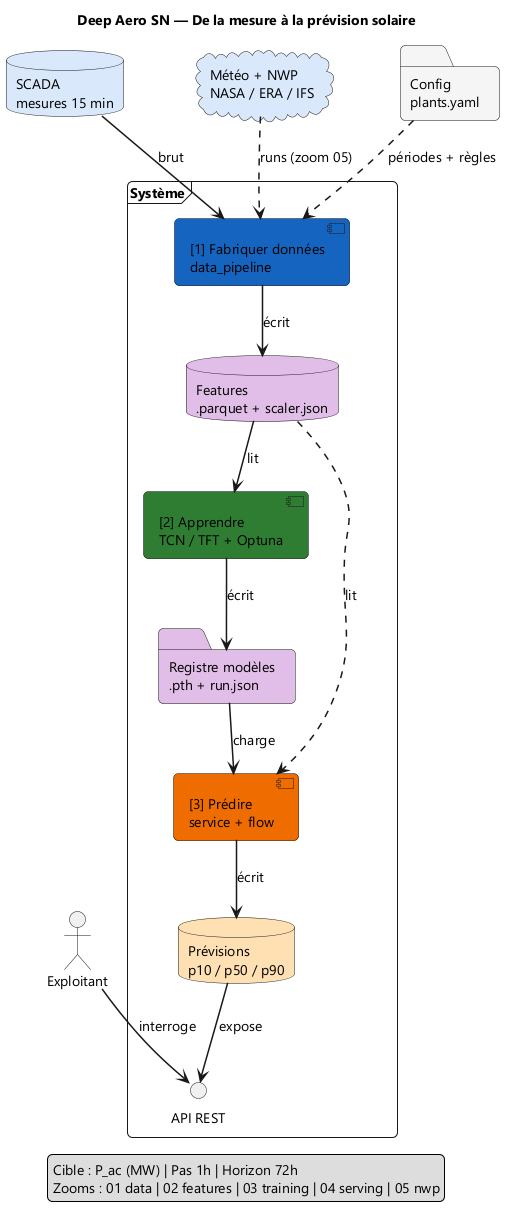

The diagram above was rendered by PlantUML. Its source (embedded in the PNG):
@startuml
' ============================================================
' Deep Aero SN — Vue d'ensemble (v3, conforme au code)
' Lecture : de haut en bas. Chaque bloc = un zoom numéroté.
' Cible : P_ac (MW). Config active : pas 1h, horizon 72h.
' ============================================================
skinparam shadowing false
skinparam roundCorner 10
skinparam defaultFontName Segoe UI
skinparam defaultFontSize 14
skinparam ArrowThickness 1.5
skinparam nodesep 70
skinparam ranksep 50
skinparam packageStyle rectangle

top to bottom direction
title Deep Aero SN — De la mesure à la prévision solaire

actor "Exploitant" as EXP

together {
  database "SCADA\nmesures 15 min" as RAW #DAE8FC
  cloud "Météo + NWP\nNASA / ERA / IFS" as METEO #DAE8FC
  folder "Config\nplants.yaml" as CFG #F5F5F5
}

frame "Système" {
  component "[1] Fabriquer données\ndata_pipeline" as DATA #1565C0
  database "Features\n.parquet + scaler.json" as FEAT #E1BEE7
  component "[2] Apprendre\nTCN / TFT + Optuna" as TRAIN #2E7D32
  folder "Registre modèles\n.pth + run.json" as REG #E1BEE7
  component "[3] Prédire\nservice + flow" as PRED #EF6C00
  database "Prévisions\np10 / p50 / p90" as FCST #FFE0B2
  interface "API REST" as API
}

RAW --> DATA : brut
METEO ..> DATA : runs (zoom 05)
CFG ..> DATA : périodes + règles
DATA --> FEAT : écrit
FEAT --> TRAIN : lit
TRAIN --> REG : écrit
REG --> PRED : charge
FEAT ..> PRED : lit
PRED --> FCST : écrit
FCST --> API : expose
EXP --> API : interroge

legend bottom
  Cible : P_ac (MW) | Pas 1h | Horizon 72h
  Zooms : 01 data | 02 features | 03 training | 04 serving | 05 nwp
end legend
@enduml